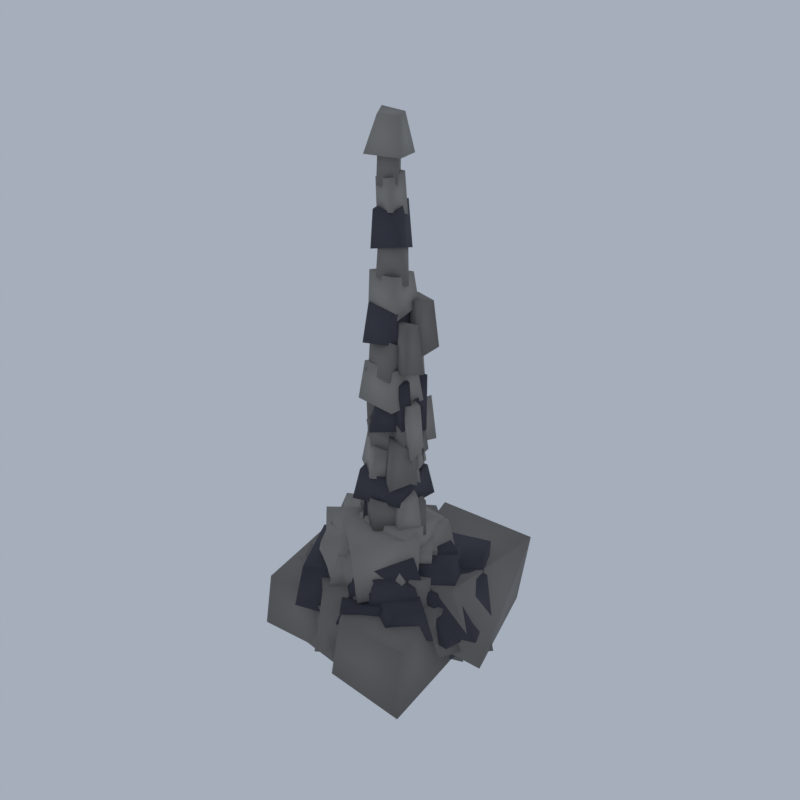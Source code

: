 # Source: CO02_01_sea_stack_01.blend  (saved by Blender 5.2.45; exported with 4.5.12 LTS)
import bpy
from mathutils import Matrix  # noqa: F401  (used for matrix-valued properties, if any)

bpy.ops.wm.read_factory_settings(use_empty=True)
scene = bpy.context.scene
scene.name = 'Scene'

# ---- collections
col_collection = bpy.data.collections.new('Collection'); scene.collection.children.link(col_collection)

# ---- materials (node trees are filled in below, after node groups)
mat_vf_rock_slate = bpy.data.materials.new('vf_rock|Slate')
mat_vf_rock_slate.diffuse_color = (0.2195, 0.2047, 0.1905, 1.0)
mat_vf_dark_granite = bpy.data.materials.new('vf_dark|Granite')
mat_vf_dark_granite.diffuse_color = (0.05819, 0.05819, 0.07383, 1.0)
mat_vf_rock2_cobblestone = bpy.data.materials.new('vf_rock2|Cobblestone')
mat_vf_rock2_cobblestone.diffuse_color = (0.3112, 0.2932, 0.2674, 1.0)

# ---- material node trees
mat_vf_rock_slate.use_nodes = True; mat_vf_rock_slate.node_tree.nodes.clear()
_N = mat_vf_rock_slate.node_tree.nodes; _L = mat_vf_rock_slate.node_tree.links
n0 = _N.new('ShaderNodeBsdfPrincipled'); n0.name = 'Principled BSDF'; n0.location = (-200, 100)
n0.inputs[0].default_value = (0.2195, 0.2047, 0.1905, 1.0)
n0.inputs[2].default_value = 0.95
n0.inputs[10].default_value = 0.005
n1 = _N.new('ShaderNodeOutputMaterial'); n1.name = 'Material Output'; n1.location = (200, 100)
_L.new(n0.outputs[0], n1.inputs[0])
n1.is_active_output = True
mat_vf_dark_granite.use_nodes = True; mat_vf_dark_granite.node_tree.nodes.clear()
_N = mat_vf_dark_granite.node_tree.nodes; _L = mat_vf_dark_granite.node_tree.links
n0 = _N.new('ShaderNodeBsdfPrincipled'); n0.name = 'Principled BSDF'; n0.location = (-200, 100)
n0.inputs[0].default_value = (0.05819, 0.05819, 0.07383, 1.0)
n0.inputs[2].default_value = 0.92
n0.inputs[10].default_value = 0.005
n1 = _N.new('ShaderNodeOutputMaterial'); n1.name = 'Material Output'; n1.location = (200, 100)
_L.new(n0.outputs[0], n1.inputs[0])
n1.is_active_output = True
mat_vf_rock2_cobblestone.use_nodes = True; mat_vf_rock2_cobblestone.node_tree.nodes.clear()
_N = mat_vf_rock2_cobblestone.node_tree.nodes; _L = mat_vf_rock2_cobblestone.node_tree.links
n0 = _N.new('ShaderNodeBsdfPrincipled'); n0.name = 'Principled BSDF'; n0.location = (-200, 100)
n0.inputs[0].default_value = (0.3112, 0.2932, 0.2674, 1.0)
n0.inputs[2].default_value = 0.95
n0.inputs[10].default_value = 0.005
n1 = _N.new('ShaderNodeOutputMaterial'); n1.name = 'Material Output'; n1.location = (200, 100)
_L.new(n0.outputs[0], n1.inputs[0])
n1.is_active_output = True

# ---- world
world_world = bpy.data.worlds.new('World'); scene.world = world_world
world_world.use_nodes = True; world_world.node_tree.nodes.clear()
_N = world_world.node_tree.nodes; _L = world_world.node_tree.links
n0 = _N.new('ShaderNodeOutputWorld'); n0.name = 'World Output'; n0.location = (200, 100)
n1 = _N.new('ShaderNodeBackground'); n1.name = 'Background'; n1.location = (-200, 100)
n1.inputs[0].default_value = (0.42, 0.47, 0.55, 1.0)
n1.inputs[1].default_value = 0.9
_L.new(n1.outputs[0], n0.inputs[0])
n0.is_active_output = True
world_world.color = (0.05088, 0.05088, 0.05088)
world_world.sun_shadow_jitter_overblur = 0.0

# ---- meshes
me_sea_stack = bpy.data.meshes.new('sea_stack')
me_sea_stack.from_pydata([(-5.137, -10.11, 2.731), (4.086, -9.688, 3.456), (3.302, -0.3272, 3.839), (-9.062, -2.354, 1.112), (-7.609, -9.83, 10.65), (4.135, -8.466, 12.11), (5.301, -1.705, 11.18), (-6.68, -2.408, 12.44), (-1.99, -6.743, 2.46), (7.248, -4.336, 3.201), (5.631, 5.462, 3.836), (-4.283, 3.1, 2.015), (-0.462, -7.782, 11.07), (8.274, -4.478, 11.39), (4.189, 4.244, 9.584), (-5.088, 1.117, 10.63), (4.749, -11.3, 4.044), (9.297, -2.294, 1.381), (0.1193, 5.345, 2.397), (-8.297, -6.735, 1.131), (4.932, -11.65, 12.09), (9.242, -3.464, 12.12), (-2.708, 2.042, 13.82), (-7.501, -6.827, 14.14), (-1.335, -7.552, 2.78), (13.43, 0.8741, 0.0), (-3.091, 20.0, 2.473), (-15.17, 5.317, 3.762), (-2.237, -8.836, 15.13), (9.312, 3.735, 18.24), (-4.304, 15.59, 17.46), (-17.1, 4.802, 19.1), (-0.9048, -16.8, 4.289), (4.776, -7.837, 4.073), (-4.7, -3.395, 4.872), (-9.779, -12.57, 4.837), (-2.723, -16.51, 13.08), (3.573, -8.793, 13.28), (-6.029, -6.974, 12.13), (-9.085, -14.17, 13.49), (3.922, -16.48, 2.773), (6.49, -4.85, 5.154), (-4.431, -4.722, 4.318), (-6.783, -13.51, 3.824), (2.114, -14.77, 13.04), (4.791, -4.738, 10.77), (-4.9, -4.795, 11.91), (-6.034, -15.92, 12.96), (3.139, -17.89, 4.965), (10.83, -1.106, 4.564), (-6.733, 1.888, 3.657), (-15.71, -10.1, 4.549), (4.871, -16.42, 15.92), (9.299, -2.562, 16.98), (-6.28, -1.2, 16.4), (-9.77, -10.67, 16.41), (1.873, -19.71, 4.808), (16.08, -20.0, 3.6), (15.25, -5.438, 5.381), (0.2847, -9.685, 5.049), (3.733, -19.47, 16.45), (14.18, -16.85, 14.15), (12.03, -4.029, 15.96), (-3.35, -7.472, 15.79), (-16.74, -16.43, 3.93), (-2.269, -14.1, 2.281), (-3.214, 0.4273, 2.824), (-17.18, -2.541, 4.964), (-15.26, -16.11, 14.31), (-0.4579, -13.34, 14.31), (-2.728, -3.149, 16.57), (-16.3, -0.9891, 16.35), (-1.557, -15.79, 2.752), (4.051, -6.44, 5.109), (-12.18, -0.6305, 4.042), (-16.13, -14.01, 2.919), (-2.461, -13.04, 16.04), (3.023, -5.522, 15.62), (-10.38, -2.709, 14.6), (-14.47, -9.956, 15.45), (-1.929, -16.8, 5.317), (10.1, -9.291, 6.13), (-0.2981, 0.09689, 3.316), (-12.44, -7.962, 5.635), (-0.7635, -15.8, 15.4), (5.662, -10.37, 14.84), (0.4824, -0.1674, 14.74), (-9.608, -4.503, 15.02), (6.841, -9.933, 2.748), (5.994, 8.19, 4.34), (-18.03, 9.388, 2.295), (-19.35, -8.881, 3.323), (5.06, -6.607, 21.21), (5.916, 3.881, 17.65), (-15.8, 5.842, 17.26), (-12.52, -9.033, 18.43), (8.871, -9.247, 5.098), (19.18, 1.419, 5.166), (8.421, 7.188, 6.508), (1.472, -0.894, 5.284), (10.79, -6.668, 17.19), (15.83, 2.043, 17.27), (9.766, 5.918, 15.28), (3.251, -0.7874, 17.6), (7.034, -12.42, 5.338), (15.09, -5.479, 5.196), (8.851, 2.269, 4.74), (1.037, -3.635, 6.747), (7.295, -11.83, 13.26), (14.06, -3.027, 13.92), (9.365, 2.675, 15.32), (0.7687, -4.302, 14.04), (-3.98, -17.66, 4.928), (7.448, -11.14, 5.406), (2.363, -1.775, 5.263), (-9.555, -6.65, 4.922), (-1.881, -17.27, 18.33), (9.645, -10.12, 16.43), (-0.3297, -2.425, 18.03), (-10.94, -8.558, 19.58), (-5.784, -12.84, 5.551), (13.12, -10.31, 4.805), (11.67, 3.999, 6.991), (-7.902, 2.895, 6.527), (-2.523, -9.669, 20.66), (11.03, -8.984, 21.21), (12.82, 2.827, 19.35), (-9.1, 0.7317, 18.94), (8.372, -13.54, 5.163), (14.92, -7.165, 7.836), (9.905, 1.728, 7.097), (-0.1298, -6.976, 6.348), (8.488, -12.99, 16.57), (12.52, -7.479, 14.83), (7.26, -0.8625, 14.92), (-0.001766, -4.865, 14.05), (0.7075, -5.754, 7.19), (20.0, -3.633, 5.129), (13.37, 16.9, 4.336), (-3.221, 10.53, 7.876), (3.979, -7.427, 18.46), (15.59, -5.989, 20.03), (15.34, 17.15, 18.21), (-1.878, 14.93, 19.48), (11.33, -14.31, 7.102), (17.14, -3.248, 7.33), (6.386, 1.103, 6.967), (-0.3189, -7.409, 7.254), (10.94, -13.23, 16.87), (14.9, -3.759, 15.45), (8.95, -2.13, 16.76), (3.771, -6.141, 15.19), (-3.192, -3.445, 8.029), (3.783, 1.964, 8.292), (-3.887, 9.237, 8.076), (-13.72, 3.56, 6.511), (-4.696, -3.633, 17.17), (3.441, 5.002, 16.39), (-5.733, 9.971, 16.93), (-12.0, 3.498, 17.42), (-12.12, -6.07, 9.14), (0.3757, -2.352, 6.406), (-1.371, 9.366, 7.956), (-20.0, 8.344, 8.7), (-11.33, -5.038, 19.89), (1.211, -4.848, 18.98), (-4.187, 11.43, 20.3), (-17.79, 6.148, 19.29), (2.592, -9.19, 12.01), (8.509, -1.897, 11.69), (1.86, 3.624, 11.8), (-3.986, -5.115, 11.51), (3.522, -10.01, 17.89), (8.303, -2.873, 18.48), (1.253, 3.482, 18.35), (-4.428, -3.723, 18.81), (1.764, -8.836, 27.03), (8.347, -3.407, 26.3), (2.404, 2.422, 27.11), (-5.676, -3.639, 26.31), (1.537, -8.645, 31.98), (7.448, -2.406, 31.9), (1.492, 1.376, 31.54), (-4.139, -4.791, 32.17), (-0.8409, -6.152, 40.39), (6.49, -5.349, 39.5), (5.732, 0.2287, 39.74), (-1.423, -0.6699, 39.69), (-1.302, -6.638, 45.51), (4.685, -5.345, 44.79), (4.881, 0.2051, 44.76), (-1.713, -0.3532, 45.36), (3.493, -6.902, 53.38), (5.038, -1.47, 53.66), (-1.236, -0.02229, 53.02), (-1.659, -5.682, 53.21), (4.026, -5.899, 59.27), (4.034, -1.106, 58.73), (-0.1511, -0.9648, 59.08), (-1.856, -4.831, 59.94), (0.4617, -6.098, 69.43), (4.484, -3.363, 68.11), (1.484, -0.471, 69.48), (-1.815, -2.158, 68.93), (0.3581, -5.39, 75.04), (3.542, -4.033, 75.03), (2.139, -0.675, 74.93), (-1.702, -3.197, 75.14), (0.07574, -5.38, 82.83), (2.963, -4.056, 83.32), (1.525, -1.695, 83.31), (-1.01, -2.874, 82.68), (-0.1368, -4.754, 88.93), (2.896, -4.018, 89.79), (1.593, -1.631, 89.43), (-1.365, -2.738, 90.15), (1.779, -5.248, 34.86), (5.687, -6.339, 37.03), (6.921, -4.017, 35.32), (3.225, -2.492, 35.03), (2.904, -5.501, 46.22), (5.776, -6.232, 45.03), (6.283, -4.14, 46.38), (4.153, -2.827, 46.22), (1.768, -5.625, 13.7), (3.603, -8.201, 12.25), (6.77, -5.076, 14.54), (4.212, -2.623, 12.29), (1.355, -5.488, 23.28), (3.799, -6.94, 24.06), (6.747, -5.471, 22.91), (4.297, -3.533, 22.84), (4.709, -1.905, 55.68), (6.2, 1.94, 57.17), (0.4081, 2.673, 55.23), (0.2764, -0.8873, 56.06), (4.366, -1.609, 65.35), (4.879, 2.147, 64.4), (1.78, 2.215, 64.98), (1.08, -0.63, 64.97), (2.517, -4.995, 54.51), (6.407, -6.064, 55.19), (7.365, -3.197, 54.64), (2.827, -2.406, 55.72), (2.402, -4.702, 62.75), (6.131, -5.718, 62.65), (6.118, -3.134, 62.38), (3.047, -2.504, 61.71), (-0.3585, -2.78, 42.16), (-3.05, -3.758, 41.48), (-1.555, -6.081, 42.2), (0.5672, -5.266, 41.4), (-0.6247, -3.012, 51.5), (-2.396, -3.787, 53.49), (-1.952, -5.979, 54.07), (0.1947, -4.785, 51.54), (2.32, -6.488, 36.25), (4.946, -8.527, 35.49), (7.339, -5.907, 36.72), (4.938, -2.786, 36.4), (2.832, -6.026, 43.72), (5.298, -8.267, 43.4), (6.578, -5.943, 42.66), (5.033, -3.711, 42.08), (-1.669, -10.87, 8.449), (14.55, -7.165, 4.816), (15.54, 6.401, 4.462), (-0.6756, 9.018, 7.359), (0.03047, -4.615, 20.27), (12.78, -7.176, 18.32), (15.03, 4.185, 19.83), (0.6898, 5.395, 20.14), (0.7833, -14.11, 6.477), (7.982, -1.377, 7.13), (-8.753, 6.879, 8.364), (-12.15, -6.784, 5.81), (1.117, -8.97, 20.82), (5.877, 0.4568, 20.61), (-7.992, 2.39, 20.79), (-10.84, -7.153, 20.11), (8.587, -4.494, 8.983), (11.47, 1.195, 9.316), (5.141, 4.444, 8.367), (1.088, -2.882, 7.635), (8.288, -4.455, 15.05), (11.54, 1.988, 14.56), (4.941, 4.467, 15.56), (2.971, -2.925, 16.49), (-6.87, -7.999, 7.273), (10.88, -8.742, 8.261), (5.348, 4.683, 7.174), (-8.193, 2.802, 8.011), (-7.63, -5.921, 20.73), (7.669, -5.189, 19.77), (7.455, 0.8699, 19.22), (-7.075, 1.956, 21.4), (-9.237, -6.218, 8.171), (7.975, -4.425, 7.907), (2.645, 10.25, 9.775), (-15.67, 7.184, 7.089), (-4.606, -7.346, 18.86), (3.662, -5.437, 19.32), (-0.1737, 8.74, 18.18), (-10.07, 8.051, 20.81), (16.12, -7.688, 9.662), (18.21, 2.241, 9.643), (2.404, 6.877, 8.169), (1.29, -5.546, 8.689), (11.96, -6.869, 17.35), (16.66, 2.313, 19.1), (6.742, 3.816, 17.67), (4.373, -6.744, 17.64), (1.818, -17.82, 10.6), (8.89, -12.72, 10.18), (3.134, -3.709, 9.136), (-3.388, -9.329, 9.398), (2.848, -18.33, 17.32), (10.92, -12.14, 17.97), (6.215, -5.725, 15.87), (-2.946, -10.49, 17.31), (3.293, -10.36, 10.01), (7.666, -0.1423, 8.868), (-4.377, 3.154, 9.973), (-6.176, -5.719, 10.95), (4.468, -9.236, 19.48), (6.973, -0.812, 20.36), (-3.403, 3.574, 18.19), (-5.781, -4.926, 20.96), (0.5661, -4.276, 9.731), (6.62, 0.2434, 9.089), (3.182, 5.405, 11.05), (-4.768, -0.05483, 9.147), (1.015, -4.842, 17.53), (5.234, 0.8473, 17.93), (2.393, 3.952, 16.13), (-2.02, -0.2975, 18.37), (6.072, -10.67, 9.257), (8.972, -4.042, 9.776), (1.906, -1.301, 10.41), (-2.001, -10.69, 10.96), (7.433, -12.22, 19.43), (8.647, -4.557, 17.65), (2.413, -0.3668, 19.11), (-0.1509, -10.39, 18.06), (8.263, -15.31, 11.62), (14.26, -8.663, 11.04), (6.127, -2.864, 10.43), (0.2281, -11.76, 10.73), (10.72, -15.31, 18.22), (14.26, -11.15, 18.76), (5.259, -3.87, 18.63), (2.281, -10.84, 17.65), (-3.904, -11.15, 9.89), (2.068, -6.015, 10.71), (-2.27, -2.133, 11.74), (-8.638, -6.402, 11.95), (-4.656, -10.0, 17.5), (0.6073, -7.031, 17.19), (-2.455, -2.036, 17.3), (-8.009, -4.623, 17.45), (-6.881, -12.7, 10.49), (4.909, -6.092, 10.46), (1.913, 9.748, 11.9), (-11.23, 2.29, 11.29), (-6.744, -6.824, 23.02), (5.825, -7.347, 21.33), (3.464, 6.225, 21.28), (-10.98, 0.794, 23.67), (6.903, -10.79, 12.18), (19.49, -4.222, 10.55), (15.07, 6.086, 10.34), (1.595, 1.498, 10.83), (6.715, -8.433, 22.59), (13.6, -4.279, 22.81), (10.48, 3.61, 21.09), (2.597, 0.45, 21.18), (4.089, -13.87, 10.21), (10.02, -5.077, 11.99), (-1.351, -1.862, 11.47), (-6.561, -11.46, 12.11), (5.671, -14.06, 19.19), (9.979, -4.955, 20.84), (-2.419, -0.936, 20.62), (-3.784, -10.59, 19.38), (5.971, -5.534, 11.02), (16.53, 2.095, 12.63), (9.288, 10.6, 12.93), (-1.824, 6.989, 10.54), (7.487, -3.605, 20.38), (15.36, 2.905, 21.39), (12.44, 9.209, 20.25), (0.05229, 6.249, 19.58), (-8.063, -17.65, 12.61), (4.268, -12.59, 11.29), (-5.609, -1.808, 12.21), (-15.8, -6.982, 11.36), (-6.089, -17.34, 21.2), (2.12, -9.811, 20.15), (-3.116, -3.105, 22.56), (-11.46, -6.533, 21.5), (5.648, -7.999, 13.26), (13.37, 0.9332, 11.62), (2.668, 11.87, 11.44), (-7.033, 1.148, 12.22), (3.933, -7.333, 21.16), (11.43, 1.179, 22.23), (3.297, 6.205, 21.93), (-3.919, -0.4683, 22.07), (-5.686, -6.55, 12.64), (1.441, -1.699, 12.8), (-3.73, 5.379, 13.85), (-11.18, 3.322, 11.85), (-5.13, -4.724, 20.24), (1.507, 0.2201, 18.45), (-2.848, 3.415, 19.11), (-10.27, 0.1862, 19.45), (5.406, -15.13, 14.34), (13.22, -8.688, 13.1), (5.843, -2.846, 12.02), (-2.857, -8.972, 12.15), (6.051, -13.65, 21.4), (11.62, -10.04, 20.12), (4.785, -3.649, 21.4), (-0.0978, -9.163, 21.11), (-0.1199, -16.25, 11.67), (12.37, -5.64, 11.88), (-4.228, 2.581, 11.82), (-12.77, -4.795, 12.51), (3.252, -14.19, 22.21), (10.45, -8.623, 24.42), (-1.97, 1.281, 24.59), (-8.295, -5.54, 22.23), (-4.343, -13.97, 12.82), (7.891, -8.041, 14.02), (-0.4499, 3.792, 13.47), (-10.96, -5.979, 13.29), (-0.5209, -10.87, 22.0), (5.054, -6.463, 23.82), (1.219, -0.4877, 22.04), (-7.343, -6.223, 21.41), (3.752, -8.898, 16.5), (8.471, 0.7262, 17.6), (-1.339, 4.759, 16.59), (-5.525, -5.313, 16.71), (3.645, -8.062, 22.46), (6.531, 0.7046, 23.0), (-1.303, 2.032, 22.8), (-4.472, -7.187, 22.12), (-3.249, -8.144, 30.97), (5.908, -6.376, 31.65), (5.759, 1.977, 30.8), (-5.296, -1.267, 30.8), (-2.099, -7.496, 36.58), (5.823, -6.966, 35.92), (5.555, 0.2881, 36.74), (-3.782, -0.1201, 37.01), (1.201, -8.898, 44.92), (7.368, -2.555, 44.76), (0.2092, 1.505, 44.32), (-4.062, -2.75, 44.89), (1.586, -6.716, 49.91), (5.899, -2.436, 49.75), (0.7957, 1.302, 49.8), (-3.087, -3.932, 49.59), (-1.589, -6.968, 58.68), (3.846, -5.24, 58.94), (3.533, -0.5191, 58.7), (-2.109, -1.362, 58.7), (-1.374, -5.731, 64.82), (4.106, -5.602, 64.25), (2.812, -0.6561, 65.51), (-2.055, -2.468, 65.18), (-0.5614, -6.053, 73.57), (4.165, -4.588, 74.46), (2.939, -0.6224, 73.11), (-1.701, -2.107, 73.51), (-0.3431, -5.708, 79.51), (3.383, -4.639, 79.42), (2.275, -0.7659, 80.46), (-0.8113, -2.393, 79.88), (4.034, -3.094, 43.88), (5.212, 0.3188, 43.06), (1.811, 1.593, 43.88), (0.1111, -1.453, 44.23), (3.413, -2.116, 52.56), (5.005, 0.6357, 52.52), (1.727, 1.552, 51.81), (0.8896, -2.117, 52.08), (4.607, -1.895, 42.98), (4.83, 0.6489, 41.4), (1.127, 1.695, 42.23), (0.1522, -0.8854, 41.46), (3.407, -1.83, 50.77), (3.971, 0.1719, 50.44), (1.326, 1.415, 50.31), (0.8409, -1.16, 50.83), (2.093, -4.929, 45.74), (5.462, -6.081, 45.11), (6.58, -4.634, 44.38), (3.8, -3.109, 45.84), (2.625, -4.525, 52.87), (5.498, -6.242, 52.7), (5.653, -4.54, 53.34), (4.03, -3.444, 52.97), (4.674, -3.557, 38.37), (6.171, -1.473, 36.91), (3.039, 0.5287, 36.02), (1.535, -1.499, 37.6), (3.776, -2.91, 47.11), (5.667, -1.209, 47.9), (3.686, -0.02161, 47.2), (2.06, -1.323, 47.93), (-1.029, -2.888, 25.28), (-3.916, -4.833, 25.08), (-1.939, -7.324, 24.69), (0.3557, -5.563, 24.68), (-1.195, -3.816, 33.61), (-3.457, -4.623, 33.52), (-1.976, -6.536, 33.74), (0.3696, -5.116, 34.89), (1.739, -13.97, 12.23), (13.87, -4.959, 12.68), (4.767, -0.4709, 13.9), (-4.337, -4.95, 11.08), (2.133, -10.36, 21.6), (9.669, -5.822, 20.76), (2.368, -0.5803, 23.58), (-4.67, -6.209, 22.21), (5.573, -10.13, 13.14), (10.56, 0.3357, 12.49), (-0.07005, -0.03833, 14.98), (-4.049, -11.11, 13.12), (8.39, -9.457, 23.81), (8.635, -1.941, 22.54), (0.05423, -1.728, 21.91), (-3.898, -7.958, 24.33), (4.713, -13.49, 14.67), (7.768, -7.291, 15.41), (-3.535, -5.678, 14.54), (-3.21, -12.27, 14.35), (6.011, -13.46, 21.19), (4.79, -7.348, 21.08), (-0.891, -6.533, 20.02), (-3.41, -12.55, 20.96), (-1.056, -9.952, 12.68), (6.72, -0.9875, 13.48), (-0.9816, 6.79, 14.49), (-9.884, -1.102, 13.56), (-1.889, -6.973, 24.76), (6.259, -0.9814, 23.03), (-3.075, 6.389, 24.29), (-8.636, -2.331, 24.19), (4.615, -13.25, 15.8), (11.21, -3.645, 13.47), (-1.089, 1.393, 14.8), (-5.414, -8.832, 12.85), (3.686, -13.52, 25.92), (8.705, -5.592, 25.73), (-0.9812, -1.27, 23.39), (-4.189, -7.635, 24.08), (-0.8903, -7.572, 13.12), (9.34, 2.748, 13.4), (-2.249, 8.708, 13.61), (-9.942, -1.642, 13.72), (1.478, -6.572, 23.51), (6.808, 3.316, 23.08), (-4.908, 7.893, 24.43), (-6.624, 0.6032, 23.92), (1.399, -13.49, 14.72), (10.91, -7.838, 13.69), (1.418, 1.43, 15.7), (-4.926, -4.597, 13.58), (0.5082, -14.05, 24.34), (8.411, -7.999, 23.05), (3.953, 1.293, 23.64), (-5.71, -5.555, 23.28), (2.51, -7.857, 13.99), (8.43, 0.4654, 15.88), (-6.62, 8.818, 16.59), (-13.51, -3.45, 13.77), (2.753, -9.74, 24.98), (5.489, 1.42, 25.05), (-4.436, 4.546, 26.46), (-10.34, -1.924, 25.81), (4.795, -12.9, 15.06), (6.031, -6.099, 15.17), (-3.246, -3.841, 15.46), (-1.163, -11.36, 16.31), (3.446, -12.66, 21.23), (4.431, -5.339, 22.46), (-2.378, -5.162, 22.08), (-0.6478, -12.81, 21.97), (-2.42, -14.43, 15.65), (7.048, -11.76, 16.74), (2.062, -4.845, 16.74), (-5.377, -7.18, 15.35), (-1.202, -14.17, 23.66), (5.98, -11.57, 23.1), (4.632, -3.872, 23.16), (-4.484, -5.465, 22.06), (2.712, -10.85, 16.11), (7.164, -7.657, 17.02), (1.649, -3.163, 15.87), (-2.239, -7.916, 16.8), (3.529, -11.35, 22.26), (6.106, -6.645, 21.33), (2.179, -4.376, 22.15), (-2.478, -8.583, 21.75), (-1.085, -15.13, 16.89), (5.507, -6.177, 15.76), (-3.769, -0.7333, 15.95), (-10.25, -9.658, 17.23), (-3.487, -15.56, 26.31), (4.395, -6.795, 25.19), (-2.32, -1.054, 25.37), (-7.686, -8.638, 25.41), (8.441, -4.881, 16.67), (11.55, 2.605, 15.79), (-3.71, 4.162, 17.06), (-4.756, -3.862, 17.55), (7.602, -4.413, 25.47), (7.455, 3.792, 25.34), (-2.462, 2.7, 24.57), (-1.42, -4.596, 25.08), (-2.033, -16.32, 17.07), (4.353, -7.564, 17.55), (-2.158, -1.566, 17.96), (-9.017, -9.077, 15.78), (-0.5367, -13.24, 25.35), (3.929, -6.473, 24.48), (-1.953, -2.891, 27.1), (-8.965, -8.408, 27.09), (-1.243, -11.17, 18.16), (10.42, -11.27, 17.74), (7.699, -2.776, 16.48), (-1.525, -4.52, 16.42), (0.6053, -10.75, 23.83), (7.935, -9.933, 23.52), (7.37, -3.322, 23.71), (-0.1517, -3.633, 24.21), (5.227, -9.078, 18.37), (10.39, -4.757, 16.96), (8.584, 0.4876, 17.04), (0.7265, -2.121, 17.36), (4.484, -9.343, 23.69), (10.81, -4.918, 24.39), (6.617, 0.8174, 24.42), (-0.1408, -3.952, 23.17), (4.45, -4.424, 18.6), (9.377, -2.146, 18.73), (8.7, 1.476, 17.95), (3.269, -0.8114, 18.93), (5.129, -3.964, 22.59), (9.364, -1.619, 22.63), (7.374, 0.4342, 22.46), (3.391, -1.285, 22.6), (-6.702, -8.681, 17.27), (4.368, -5.865, 17.3), (2.393, 2.89, 17.77), (-8.494, -1.674, 16.79), (-6.303, -10.29, 26.16), (5.618, -4.796, 25.98), (1.268, -0.6047, 26.96), (-7.616, -1.309, 26.96), (4.096, -15.58, 17.65), (10.38, -8.04, 18.48), (-0.1854, 0.8926, 17.56), (-4.547, -8.25, 18.09), (2.471, -14.88, 26.77), (9.284, -6.166, 27.52), (1.414, -0.5861, 27.12), (-5.794, -8.223, 26.54), (-0.7384, -8.796, 19.1), (6.901, -4.207, 19.58), (1.78, 0.8125, 19.55), (-4.745, -3.321, 18.45), (2.058, -7.541, 25.44), (4.395, -3.425, 25.63), (2.228, 1.634, 25.0), (-3.259, -3.429, 25.42), (6.303, -2.514, 19.73), (7.115, 4.278, 19.39), (0.06568, 4.869, 19.33), (-0.09685, -2.742, 19.12), (5.902, -2.508, 26.23), (6.928, 3.172, 25.85), (-0.04363, 3.16, 26.67), (0.571, -2.379, 25.55), (-0.7616, -8.744, 19.33), (6.208, -5.723, 19.89), (-1.786, 2.334, 18.97), (-7.487, -3.744, 20.21), (-0.09831, -8.49, 25.34), (5.815, -5.531, 26.46), (-3.32, 0.9852, 26.19), (-5.294, -4.371, 24.81), (-3.166, -8.889, 21.25), (8.623, -7.683, 21.52), (6.747, 0.6972, 20.75), (-2.433, 1.57, 21.13), (-2.933, -6.708, 27.57), (7.763, -8.187, 28.08), (7.753, 0.5406, 27.67), (-2.104, 0.02289, 27.38), (0.3811, -7.921, 35.92), (7.126, -3.423, 35.74), (1.966, 1.987, 35.88), (-4.734, -4.066, 35.91), (1.552, -7.957, 40.62), (4.913, -3.327, 40.85), (1.551, 1.516, 40.95), (-4.062, -3.334, 41.07), (4.752, -7.709, 48.89), (5.762, -1.245, 49.14), (-1.165, -0.8215, 48.36), (-2.776, -6.762, 48.89), (4.238, -6.174, 55.06), (4.49, -1.353, 54.92), (-0.9508, -1.227, 54.53), (-2.388, -5.6, 55.01), (4.083, -5.535, 63.23), (3.81, -0.03042, 64.06), (-1.57, -0.1816, 64.25), (-1.797, -5.322, 63.29), (3.766, -5.884, 69.58), (3.401, -0.8692, 69.54), (-0.9412, -1.241, 69.25), (-1.517, -5.249, 69.98), (2.702, -5.229, 79.42), (3.046, -1.826, 78.46), (-0.9247, -1.22, 79.11), (-0.5516, -4.586, 78.59), (2.629, -5.244, 84.14), (2.492, -1.862, 84.76), (-0.1876, -1.244, 84.52), (-0.5917, -4.739, 83.98), (4.129, -4.206, 38.02), (6.484, -3.251, 37.64), (5.939, -0.5583, 38.2), (3.194, -1.557, 36.75), (4.452, -3.913, 42.73), (6.506, -2.45, 44.07), (5.397, -1.176, 43.57), (3.805, -1.825, 42.89), (3.655, -1.908, 51.24), (4.397, 1.042, 50.03), (1.663, 1.299, 50.47), (0.9271, -1.762, 49.81), (3.694, -1.988, 59.82), (3.881, 0.5102, 60.0), (1.98, 0.8073, 58.3), (0.8854, -1.219, 59.14), (3.702, -5.322, 42.49), (7.28, -5.935, 40.64), (7.5, -3.235, 42.18), (4.257, -2.942, 41.5), (3.965, -4.912, 49.14), (6.456, -5.706, 49.73), (7.243, -3.848, 49.59), (5.04, -2.652, 49.47), (2.925, -6.043, 23.63), (5.633, -7.535, 24.49), (8.13, -3.658, 24.2), (4.928, -2.015, 24.68), (3.533, -5.529, 33.56), (6.304, -6.813, 32.92), (7.169, -4.163, 33.39), (4.878, -2.883, 34.21), (3.724, -2.72, 40.97), (6.161, 1.696, 41.22), (3.155, 2.57, 41.26), (1.601, -1.186, 41.21), (4.055, -1.634, 48.48), (5.229, 1.442, 48.76), (3.325, 1.683, 47.43), (1.888, -1.121, 48.73), (-1.279, -6.541, 87.44), (-2.566, -1.496, 87.0), (3.013, -0.2643, 87.13), (4.501, -5.233, 87.46), (-0.1339, -4.885, 92.84), (3.707, -4.665, 93.03), (2.338, -1.638, 93.06), (-1.604, -2.072, 93.4)], [], [(0, 3, 2, 1), (4, 5, 6, 7), (0, 1, 5, 4), (1, 2, 6, 5), (2, 3, 7, 6), (3, 0, 4, 7), (8, 11, 10, 9), (12, 13, 14, 15), (8, 9, 13, 12), (9, 10, 14, 13), (10, 11, 15, 14), (11, 8, 12, 15), (16, 19, 18, 17), (20, 21, 22, 23), (16, 17, 21, 20), (17, 18, 22, 21), (18, 19, 23, 22), (19, 16, 20, 23), (24, 27, 26, 25), (28, 29, 30, 31), (24, 25, 29, 28), (25, 26, 30, 29), (26, 27, 31, 30), (27, 24, 28, 31), (32, 35, 34, 33), (36, 37, 38, 39), (32, 33, 37, 36), (33, 34, 38, 37), (34, 35, 39, 38), (35, 32, 36, 39), (40, 43, 42, 41), (44, 45, 46, 47), (40, 41, 45, 44), (41, 42, 46, 45), (42, 43, 47, 46), (43, 40, 44, 47), (48, 51, 50, 49), (52, 53, 54, 55), (48, 49, 53, 52), (49, 50, 54, 53), (50, 51, 55, 54), (51, 48, 52, 55), (56, 59, 58, 57), (60, 61, 62, 63), (56, 57, 61, 60), (57, 58, 62, 61), (58, 59, 63, 62), (59, 56, 60, 63), (64, 67, 66, 65), (68, 69, 70, 71), (64, 65, 69, 68), (65, 66, 70, 69), (66, 67, 71, 70), (67, 64, 68, 71), (72, 75, 74, 73), (76, 77, 78, 79), (72, 73, 77, 76), (73, 74, 78, 77), (74, 75, 79, 78), (75, 72, 76, 79), (80, 83, 82, 81), (84, 85, 86, 87), (80, 81, 85, 84), (81, 82, 86, 85), (82, 83, 87, 86), (83, 80, 84, 87), (88, 91, 90, 89), (92, 93, 94, 95), (88, 89, 93, 92), (89, 90, 94, 93), (90, 91, 95, 94), (91, 88, 92, 95), (96, 99, 98, 97), (100, 101, 102, 103), (96, 97, 101, 100), (97, 98, 102, 101), (98, 99, 103, 102), (99, 96, 100, 103), (104, 107, 106, 105), (108, 109, 110, 111), (104, 105, 109, 108), (105, 106, 110, 109), (106, 107, 111, 110), (107, 104, 108, 111), (112, 115, 114, 113), (116, 117, 118, 119), (112, 113, 117, 116), (113, 114, 118, 117), (114, 115, 119, 118), (115, 112, 116, 119), (120, 123, 122, 121), (124, 125, 126, 127), (120, 121, 125, 124), (121, 122, 126, 125), (122, 123, 127, 126), (123, 120, 124, 127), (128, 131, 130, 129), (132, 133, 134, 135), (128, 129, 133, 132), (129, 130, 134, 133), (130, 131, 135, 134), (131, 128, 132, 135), (136, 139, 138, 137), (140, 141, 142, 143), (136, 137, 141, 140), (137, 138, 142, 141), (138, 139, 143, 142), (139, 136, 140, 143), (144, 147, 146, 145), (148, 149, 150, 151), (144, 145, 149, 148), (145, 146, 150, 149), (146, 147, 151, 150), (147, 144, 148, 151), (152, 155, 154, 153), (156, 157, 158, 159), (152, 153, 157, 156), (153, 154, 158, 157), (154, 155, 159, 158), (155, 152, 156, 159), (160, 163, 162, 161), (164, 165, 166, 167), (160, 161, 165, 164), (161, 162, 166, 165), (162, 163, 167, 166), (163, 160, 164, 167), (168, 171, 170, 169), (172, 173, 174, 175), (168, 169, 173, 172), (169, 170, 174, 173), (170, 171, 175, 174), (171, 168, 172, 175), (176, 179, 178, 177), (180, 181, 182, 183), (176, 177, 181, 180), (177, 178, 182, 181), (178, 179, 183, 182), (179, 176, 180, 183), (184, 187, 186, 185), (188, 189, 190, 191), (184, 185, 189, 188), (185, 186, 190, 189), (186, 187, 191, 190), (187, 184, 188, 191), (192, 195, 194, 193), (196, 197, 198, 199), (192, 193, 197, 196), (193, 194, 198, 197), (194, 195, 199, 198), (195, 192, 196, 199), (200, 203, 202, 201), (204, 205, 206, 207), (200, 201, 205, 204), (201, 202, 206, 205), (202, 203, 207, 206), (203, 200, 204, 207), (208, 211, 210, 209), (212, 213, 214, 215), (208, 209, 213, 212), (209, 210, 214, 213), (210, 211, 215, 214), (211, 208, 212, 215), (216, 219, 218, 217), (220, 221, 222, 223), (216, 217, 221, 220), (217, 218, 222, 221), (218, 219, 223, 222), (219, 216, 220, 223), (224, 227, 226, 225), (228, 229, 230, 231), (224, 225, 229, 228), (225, 226, 230, 229), (226, 227, 231, 230), (227, 224, 228, 231), (232, 235, 234, 233), (236, 237, 238, 239), (232, 233, 237, 236), (233, 234, 238, 237), (234, 235, 239, 238), (235, 232, 236, 239), (240, 243, 242, 241), (244, 245, 246, 247), (240, 241, 245, 244), (241, 242, 246, 245), (242, 243, 247, 246), (243, 240, 244, 247), (248, 251, 250, 249), (252, 253, 254, 255), (248, 249, 253, 252), (249, 250, 254, 253), (250, 251, 255, 254), (251, 248, 252, 255), (256, 259, 258, 257), (260, 261, 262, 263), (256, 257, 261, 260), (257, 258, 262, 261), (258, 259, 263, 262), (259, 256, 260, 263), (264, 267, 266, 265), (268, 269, 270, 271), (264, 265, 269, 268), (265, 266, 270, 269), (266, 267, 271, 270), (267, 264, 268, 271), (272, 275, 274, 273), (276, 277, 278, 279), (272, 273, 277, 276), (273, 274, 278, 277), (274, 275, 279, 278), (275, 272, 276, 279), (280, 283, 282, 281), (284, 285, 286, 287), (280, 281, 285, 284), (281, 282, 286, 285), (282, 283, 287, 286), (283, 280, 284, 287), (288, 291, 290, 289), (292, 293, 294, 295), (288, 289, 293, 292), (289, 290, 294, 293), (290, 291, 295, 294), (291, 288, 292, 295), (296, 299, 298, 297), (300, 301, 302, 303), (296, 297, 301, 300), (297, 298, 302, 301), (298, 299, 303, 302), (299, 296, 300, 303), (304, 307, 306, 305), (308, 309, 310, 311), (304, 305, 309, 308), (305, 306, 310, 309), (306, 307, 311, 310), (307, 304, 308, 311), (312, 315, 314, 313), (316, 317, 318, 319), (312, 313, 317, 316), (313, 314, 318, 317), (314, 315, 319, 318), (315, 312, 316, 319), (320, 323, 322, 321), (324, 325, 326, 327), (320, 321, 325, 324), (321, 322, 326, 325), (322, 323, 327, 326), (323, 320, 324, 327), (328, 331, 330, 329), (332, 333, 334, 335), (328, 329, 333, 332), (329, 330, 334, 333), (330, 331, 335, 334), (331, 328, 332, 335), (336, 339, 338, 337), (340, 341, 342, 343), (336, 337, 341, 340), (337, 338, 342, 341), (338, 339, 343, 342), (339, 336, 340, 343), (344, 347, 346, 345), (348, 349, 350, 351), (344, 345, 349, 348), (345, 346, 350, 349), (346, 347, 351, 350), (347, 344, 348, 351), (352, 355, 354, 353), (356, 357, 358, 359), (352, 353, 357, 356), (353, 354, 358, 357), (354, 355, 359, 358), (355, 352, 356, 359), (360, 363, 362, 361), (364, 365, 366, 367), (360, 361, 365, 364), (361, 362, 366, 365), (362, 363, 367, 366), (363, 360, 364, 367), (368, 371, 370, 369), (372, 373, 374, 375), (368, 369, 373, 372), (369, 370, 374, 373), (370, 371, 375, 374), (371, 368, 372, 375), (376, 379, 378, 377), (380, 381, 382, 383), (376, 377, 381, 380), (377, 378, 382, 381), (378, 379, 383, 382), (379, 376, 380, 383), (384, 387, 386, 385), (388, 389, 390, 391), (384, 385, 389, 388), (385, 386, 390, 389), (386, 387, 391, 390), (387, 384, 388, 391), (392, 395, 394, 393), (396, 397, 398, 399), (392, 393, 397, 396), (393, 394, 398, 397), (394, 395, 399, 398), (395, 392, 396, 399), (400, 403, 402, 401), (404, 405, 406, 407), (400, 401, 405, 404), (401, 402, 406, 405), (402, 403, 407, 406), (403, 400, 404, 407), (408, 411, 410, 409), (412, 413, 414, 415), (408, 409, 413, 412), (409, 410, 414, 413), (410, 411, 415, 414), (411, 408, 412, 415), (416, 419, 418, 417), (420, 421, 422, 423), (416, 417, 421, 420), (417, 418, 422, 421), (418, 419, 423, 422), (419, 416, 420, 423), (424, 427, 426, 425), (428, 429, 430, 431), (424, 425, 429, 428), (425, 426, 430, 429), (426, 427, 431, 430), (427, 424, 428, 431), (432, 435, 434, 433), (436, 437, 438, 439), (432, 433, 437, 436), (433, 434, 438, 437), (434, 435, 439, 438), (435, 432, 436, 439), (440, 443, 442, 441), (444, 445, 446, 447), (440, 441, 445, 444), (441, 442, 446, 445), (442, 443, 447, 446), (443, 440, 444, 447), (448, 451, 450, 449), (452, 453, 454, 455), (448, 449, 453, 452), (449, 450, 454, 453), (450, 451, 455, 454), (451, 448, 452, 455), (456, 459, 458, 457), (460, 461, 462, 463), (456, 457, 461, 460), (457, 458, 462, 461), (458, 459, 463, 462), (459, 456, 460, 463), (464, 467, 466, 465), (468, 469, 470, 471), (464, 465, 469, 468), (465, 466, 470, 469), (466, 467, 471, 470), (467, 464, 468, 471), (472, 475, 474, 473), (476, 477, 478, 479), (472, 473, 477, 476), (473, 474, 478, 477), (474, 475, 479, 478), (475, 472, 476, 479), (480, 483, 482, 481), (484, 485, 486, 487), (480, 481, 485, 484), (481, 482, 486, 485), (482, 483, 487, 486), (483, 480, 484, 487), (488, 491, 490, 489), (492, 493, 494, 495), (488, 489, 493, 492), (489, 490, 494, 493), (490, 491, 495, 494), (491, 488, 492, 495), (496, 499, 498, 497), (500, 501, 502, 503), (496, 497, 501, 500), (497, 498, 502, 501), (498, 499, 503, 502), (499, 496, 500, 503), (504, 507, 506, 505), (508, 509, 510, 511), (504, 505, 509, 508), (505, 506, 510, 509), (506, 507, 511, 510), (507, 504, 508, 511), (512, 515, 514, 513), (516, 517, 518, 519), (512, 513, 517, 516), (513, 514, 518, 517), (514, 515, 519, 518), (515, 512, 516, 519), (520, 523, 522, 521), (524, 525, 526, 527), (520, 521, 525, 524), (521, 522, 526, 525), (522, 523, 527, 526), (523, 520, 524, 527), (528, 531, 530, 529), (532, 533, 534, 535), (528, 529, 533, 532), (529, 530, 534, 533), (530, 531, 535, 534), (531, 528, 532, 535), (536, 539, 538, 537), (540, 541, 542, 543), (536, 537, 541, 540), (537, 538, 542, 541), (538, 539, 543, 542), (539, 536, 540, 543), (544, 547, 546, 545), (548, 549, 550, 551), (544, 545, 549, 548), (545, 546, 550, 549), (546, 547, 551, 550), (547, 544, 548, 551), (552, 555, 554, 553), (556, 557, 558, 559), (552, 553, 557, 556), (553, 554, 558, 557), (554, 555, 559, 558), (555, 552, 556, 559), (560, 563, 562, 561), (564, 565, 566, 567), (560, 561, 565, 564), (561, 562, 566, 565), (562, 563, 567, 566), (563, 560, 564, 567), (568, 571, 570, 569), (572, 573, 574, 575), (568, 569, 573, 572), (569, 570, 574, 573), (570, 571, 575, 574), (571, 568, 572, 575), (576, 579, 578, 577), (580, 581, 582, 583), (576, 577, 581, 580), (577, 578, 582, 581), (578, 579, 583, 582), (579, 576, 580, 583), (584, 587, 586, 585), (588, 589, 590, 591), (584, 585, 589, 588), (585, 586, 590, 589), (586, 587, 591, 590), (587, 584, 588, 591), (592, 595, 594, 593), (596, 597, 598, 599), (592, 593, 597, 596), (593, 594, 598, 597), (594, 595, 599, 598), (595, 592, 596, 599), (600, 603, 602, 601), (604, 605, 606, 607), (600, 601, 605, 604), (601, 602, 606, 605), (602, 603, 607, 606), (603, 600, 604, 607), (608, 611, 610, 609), (612, 613, 614, 615), (608, 609, 613, 612), (609, 610, 614, 613), (610, 611, 615, 614), (611, 608, 612, 615), (616, 619, 618, 617), (620, 621, 622, 623), (616, 617, 621, 620), (617, 618, 622, 621), (618, 619, 623, 622), (619, 616, 620, 623), (624, 627, 626, 625), (628, 629, 630, 631), (624, 625, 629, 628), (625, 626, 630, 629), (626, 627, 631, 630), (627, 624, 628, 631), (632, 635, 634, 633), (636, 637, 638, 639), (632, 633, 637, 636), (633, 634, 638, 637), (634, 635, 639, 638), (635, 632, 636, 639), (640, 643, 642, 641), (644, 645, 646, 647), (640, 641, 645, 644), (641, 642, 646, 645), (642, 643, 647, 646), (643, 640, 644, 647), (648, 651, 650, 649), (652, 653, 654, 655), (648, 649, 653, 652), (649, 650, 654, 653), (650, 651, 655, 654), (651, 648, 652, 655), (656, 659, 658, 657), (660, 661, 662, 663), (656, 657, 661, 660), (657, 658, 662, 661), (658, 659, 663, 662), (659, 656, 660, 663), (664, 667, 666, 665), (668, 669, 670, 671), (664, 665, 669, 668), (665, 666, 670, 669), (666, 667, 671, 670), (667, 664, 668, 671), (672, 675, 674, 673), (676, 677, 678, 679), (672, 673, 677, 676), (673, 674, 678, 677), (674, 675, 679, 678), (675, 672, 676, 679), (680, 683, 682, 681), (684, 685, 686, 687), (680, 681, 685, 684), (681, 682, 686, 685), (682, 683, 687, 686), (683, 680, 684, 687), (688, 691, 690, 689), (692, 693, 694, 695), (688, 689, 693, 692), (689, 690, 694, 693), (690, 691, 695, 694), (691, 688, 692, 695), (696, 699, 698, 697), (700, 701, 702, 703), (696, 697, 701, 700), (697, 698, 702, 701), (698, 699, 703, 702), (699, 696, 700, 703), (704, 707, 706, 705), (708, 709, 710, 711), (704, 705, 709, 708), (705, 706, 710, 709), (706, 707, 711, 710), (707, 704, 708, 711), (712, 715, 714, 713), (716, 717, 718, 719), (712, 713, 717, 716), (713, 714, 718, 717), (714, 715, 719, 718), (715, 712, 716, 719), (720, 723, 722, 721), (724, 725, 726, 727), (720, 721, 725, 724), (721, 722, 726, 725), (722, 723, 727, 726), (723, 720, 724, 727), (728, 731, 730, 729), (732, 733, 734, 735), (728, 729, 733, 732), (729, 730, 734, 733), (730, 731, 735, 734), (731, 728, 732, 735), (736, 739, 738, 737), (740, 741, 742, 743), (736, 737, 741, 740), (737, 738, 742, 741), (738, 739, 743, 742), (739, 736, 740, 743), (744, 747, 746, 745), (748, 749, 750, 751), (744, 745, 749, 748), (745, 746, 750, 749), (746, 747, 751, 750), (747, 744, 748, 751), (752, 755, 754, 753), (756, 757, 758, 759), (752, 753, 757, 756), (753, 754, 758, 757), (754, 755, 759, 758), (755, 752, 756, 759), (760, 763, 762, 761), (764, 765, 766, 767), (760, 761, 765, 764), (761, 762, 766, 765), (762, 763, 767, 766), (763, 760, 764, 767), (768, 771, 770, 769), (772, 773, 774, 775), (768, 769, 773, 772), (769, 770, 774, 773), (770, 771, 775, 774), (771, 768, 772, 775), (776, 777, 778, 779), (780, 781, 782, 783), (776, 779, 781, 780), (779, 778, 782, 781), (778, 777, 783, 782), (777, 776, 780, 783)])
me_sea_stack.polygons.foreach_set('use_smooth', [True] * 588)
me_sea_stack.polygons.foreach_set('material_index', [0, 0, 0, 0, 0, 0, 0, 0, 0, 0, 0, 0, 0, 0, 0, 0, 0, 0, 0, 0, 0, 0, 0, 0, 0, 0, 0, 0, 0, 0, 0, 0, 0, 0, 0, 0, 0, 0, 0, 0, 0, 0, 0, 0, 0, 0, 0, 0, 0, 0, 0, 0, 0, 0, 0, 0, 0, 0, 0, 0, 0, 0, 0, 0, 0, 0, 0, 0, 0, 0, 0, 0, 0, 0, 0, 0, 0, 0, 0, 0, 0, 0, 0, 0, 0, 0, 0, 0, 0, 0, 0, 0, 0, 0, 0, 0, 0, 0, 0, 0, 0, 0, 0, 0, 0, 0, 0, 0, 0, 0, 0, 0, 0, 0, 0, 0, 0, 0, 0, 0, 0, 0, 0, 0, 0, 0, 0, 0, 0, 0, 0, 0, 0, 0, 0, 0, 0, 0, 0, 0, 0, 0, 0, 0, 0, 0, 0, 0, 0, 0, 0, 0, 0, 0, 0, 0, 0, 0, 0, 0, 0, 0, 0, 0, 0, 0, 0, 0, 0, 0, 0, 0, 0, 0, 0, 0, 0, 0, 0, 0, 0, 0, 0, 0, 0, 0, 0, 0, 0, 0, 0, 0, 0, 0, 0, 0, 0, 0, 1, 1, 1, 1, 1, 1, 1, 1, 1, 1, 1, 1, 1, 1, 1, 1, 1, 1, 1, 1, 1, 1, 1, 1, 1, 1, 1, 1, 1, 1, 1, 1, 1, 1, 1, 1, 1, 1, 1, 1, 1, 1, 1, 1, 1, 1, 1, 1, 1, 1, 1, 1, 1, 1, 1, 1, 1, 1, 1, 1, 1, 1, 1, 1, 1, 1, 1, 1, 1, 1, 1, 1, 1, 1, 1, 1, 1, 1, 1, 1, 1, 1, 1, 1, 1, 1, 1, 1, 1, 1, 1, 1, 1, 1, 1, 1, 1, 1, 1, 1, 1, 1, 1, 1, 1, 1, 1, 1, 1, 1, 1, 1, 1, 1, 1, 1, 1, 1, 1, 1, 1, 1, 1, 1, 1, 1, 1, 1, 1, 1, 1, 1, 1, 1, 1, 1, 1, 1, 1, 1, 1, 1, 1, 1, 1, 1, 1, 1, 1, 1, 1, 1, 1, 1, 1, 1, 1, 1, 1, 1, 1, 1, 1, 1, 1, 1, 1, 1, 1, 1, 1, 1, 1, 1, 1, 1, 1, 1, 1, 1, 1, 1, 1, 1, 1, 1, 1, 1, 1, 1, 1, 1, 2, 2, 2, 2, 2, 2, 2, 2, 2, 2, 2, 2, 2, 2, 2, 2, 2, 2, 2, 2, 2, 2, 2, 2, 2, 2, 2, 2, 2, 2, 2, 2, 2, 2, 2, 2, 2, 2, 2, 2, 2, 2, 2, 2, 2, 2, 2, 2, 2, 2, 2, 2, 2, 2, 2, 2, 2, 2, 2, 2, 2, 2, 2, 2, 2, 2, 2, 2, 2, 2, 2, 2, 2, 2, 2, 2, 2, 2, 2, 2, 2, 2, 2, 2, 2, 2, 2, 2, 2, 2, 2, 2, 2, 2, 2, 2, 2, 2, 2, 2, 2, 2, 2, 2, 2, 2, 2, 2, 2, 2, 2, 2, 2, 2, 2, 2, 2, 2, 2, 2, 2, 2, 2, 2, 2, 2, 2, 2, 2, 2, 2, 2, 2, 2, 2, 2, 2, 2, 2, 2, 2, 2, 2, 2, 2, 2, 2, 2, 2, 2, 2, 2, 2, 2, 2, 2, 2, 2, 2, 2, 2, 2, 2, 2, 2, 2, 2, 2, 2, 2, 2, 2, 2, 2, 2, 2, 2, 2, 2, 2, 2, 2, 2, 2, 2, 2, 2, 2, 2, 2, 2, 2, 2, 2, 2, 2, 2, 2])
_k = set([(0, 1), (0, 3), (0, 4), (1, 2), (1, 5), (2, 3), (2, 6), (3, 7), (4, 5), (4, 7), (5, 6), (6, 7), (8, 9), (8, 11), (8, 12), (9, 10), (9, 13), (10, 11), (10, 14), (11, 15), (12, 13), (12, 15), (13, 14), (14, 15), (16, 17), (16, 19), (16, 20), (17, 18), (17, 21), (18, 19), (18, 22), (19, 23), (20, 21), (20, 23), (21, 22), (22, 23), (24, 25), (24, 27), (24, 28), (25, 26), (25, 29), (26, 27), (26, 30), (27, 31), (28, 29), (28, 31), (29, 30), (30, 31), (32, 33), (32, 35), (32, 36), (33, 34), (33, 37), (34, 35), (34, 38), (35, 39), (36, 37), (36, 39), (37, 38), (38, 39), (40, 41), (40, 43), (40, 44), (41, 42), (41, 45), (42, 43), (42, 46), (43, 47), (44, 45), (44, 47), (45, 46), (46, 47), (48, 49), (48, 51), (48, 52), (49, 50), (49, 53), (50, 51), (50, 54), (51, 55), (52, 53), (52, 55), (53, 54), (54, 55), (56, 57), (56, 59), (56, 60), (57, 58), (57, 61), (58, 59), (58, 62), (59, 63), (60, 61), (60, 63), (61, 62), (62, 63), (64, 65), (64, 67), (64, 68), (65, 66), (65, 69), (66, 67), (66, 70), (67, 71), (68, 69), (68, 71), (69, 70), (70, 71), (72, 73), (72, 75), (72, 76), (73, 74), (73, 77), (74, 75), (74, 78), (75, 79), (76, 77), (76, 79), (77, 78), (78, 79), (80, 81), (80, 83), (80, 84), (81, 82), (81, 85), (82, 83), (82, 86), (83, 87), (84, 85), (84, 87), (85, 86), (86, 87), (88, 89), (88, 91), (88, 92), (89, 90), (89, 93), (90, 91), (90, 94), (91, 95), (92, 93), (92, 95), (93, 94), (94, 95), (96, 97), (96, 99), (96, 100), (97, 98), (97, 101), (98, 99), (98, 102), (99, 103), (100, 101), (100, 103), (101, 102), (102, 103), (104, 105), (104, 107), (104, 108), (105, 106), (105, 109), (106, 107), (106, 110), (107, 111), (108, 109), (108, 111), (109, 110), (110, 111), (112, 113), (112, 115), (112, 116), (113, 114), (113, 117), (114, 115), (114, 118), (115, 119), (116, 117), (116, 119), (117, 118), (118, 119), (120, 121), (120, 123), (120, 124), (121, 122), (121, 125), (122, 123), (122, 126), (123, 127), (124, 125), (124, 127), (125, 126), (126, 127), (128, 129), (128, 131), (128, 132), (129, 130), (129, 133), (130, 131), (130, 134), (131, 135), (132, 133), (132, 135), (133, 134), (134, 135), (136, 137), (136, 139), (136, 140), (137, 138), (137, 141), (138, 139), (138, 142), (139, 143), (140, 141), (140, 143), (141, 142), (142, 143), (144, 145), (144, 147), (144, 148), (145, 146), (145, 149), (146, 147), (146, 150), (147, 151), (148, 149), (148, 151), (149, 150), (150, 151), (152, 153), (152, 155), (152, 156), (153, 154), (153, 157), (154, 155), (154, 158), (155, 159), (156, 157), (156, 159), (157, 158), (158, 159), (160, 161), (160, 163), (160, 164), (161, 162), (161, 165), (162, 163), (162, 166), (163, 167), (164, 165), (164, 167), (165, 166), (166, 167), (168, 169), (168, 171), (168, 172), (169, 170), (169, 173), (170, 171), (170, 174), (171, 175), (172, 173), (172, 175), (173, 174), (174, 175), (176, 177), (176, 179), (176, 180), (177, 178), (177, 181), (178, 179), (178, 182), (179, 183), (180, 181), (180, 183), (181, 182), (182, 183), (184, 185), (184, 187), (184, 188), (185, 186), (185, 189), (186, 187), (186, 190), (187, 191), (188, 189), (188, 191), (189, 190), (190, 191), (192, 193), (192, 195), (192, 196), (193, 194), (193, 197), (194, 195), (194, 198), (195, 199), (196, 197), (196, 199), (197, 198), (198, 199), (200, 201), (200, 203), (200, 204), (201, 202), (201, 205), (202, 203), (202, 206), (203, 207), (204, 205), (204, 207), (205, 206), (206, 207), (208, 209), (208, 211), (208, 212), (209, 210), (209, 213), (210, 211), (210, 214), (211, 215), (212, 213), (212, 215), (213, 214), (214, 215), (216, 217), (216, 219), (216, 220), (217, 218), (217, 221), (218, 219), (218, 222), (219, 223), (220, 221), (220, 223), (221, 222), (222, 223), (224, 225), (224, 227), (224, 228), (225, 226), (225, 229), (226, 227), (226, 230), (227, 231), (228, 229), (228, 231), (229, 230), (230, 231), (232, 233), (232, 235), (232, 236), (233, 234), (233, 237), (234, 235), (234, 238), (235, 239), (236, 237), (236, 239), (237, 238), (238, 239), (240, 241), (240, 243), (240, 244), (241, 242), (241, 245), (242, 243), (242, 246), (243, 247), (244, 245), (244, 247), (245, 246), (246, 247), (248, 249), (248, 251), (248, 252), (249, 250), (249, 253), (250, 251), (250, 254), (251, 255), (252, 253), (252, 255), (253, 254), (254, 255), (256, 257), (256, 259), (256, 260), (257, 258), (257, 261), (258, 259), (258, 262), (259, 263), (260, 261), (260, 263), (261, 262), (262, 263), (264, 265), (264, 267), (264, 268), (265, 266), (265, 269), (266, 267), (266, 270), (267, 271), (268, 269), (268, 271), (269, 270), (270, 271), (272, 273), (272, 275), (272, 276), (273, 274), (273, 277), (274, 275), (274, 278), (275, 279), (276, 277), (276, 279), (277, 278), (278, 279), (280, 281), (280, 283), (280, 284), (281, 282), (281, 285), (282, 283), (282, 286), (283, 287), (284, 285), (284, 287), (285, 286), (286, 287), (288, 289), (288, 291), (288, 292), (289, 290), (289, 293), (290, 291), (290, 294), (291, 295), (292, 293), (292, 295), (293, 294), (294, 295), (296, 297), (296, 299), (296, 300), (297, 298), (297, 301), (298, 299), (298, 302), (299, 303), (300, 301), (300, 303), (301, 302), (302, 303), (304, 305), (304, 307), (304, 308), (305, 306), (305, 309), (306, 307), (306, 310), (307, 311), (308, 309), (308, 311), (309, 310), (310, 311), (312, 313), (312, 315), (312, 316), (313, 314), (313, 317), (314, 315), (314, 318), (315, 319), (316, 317), (316, 319), (317, 318), (318, 319), (320, 321), (320, 323), (320, 324), (321, 322), (321, 325), (322, 323), (322, 326), (323, 327), (324, 325), (324, 327), (325, 326), (326, 327), (328, 329), (328, 331), (328, 332), (329, 330), (329, 333), (330, 331), (330, 334), (331, 335), (332, 333), (332, 335), (333, 334), (334, 335), (336, 337), (336, 339), (336, 340), (337, 338), (337, 341), (338, 339), (338, 342), (339, 343), (340, 341), (340, 343), (341, 342), (342, 343), (344, 345), (344, 347), (344, 348), (345, 346), (345, 349), (346, 347), (346, 350), (347, 351), (348, 349), (348, 351), (349, 350), (350, 351), (352, 353), (352, 355), (352, 356), (353, 354), (353, 357), (354, 355), (354, 358), (355, 359), (356, 357), (356, 359), (357, 358), (358, 359), (360, 361), (360, 363), (360, 364), (361, 362), (361, 365), (362, 363), (362, 366), (363, 367), (364, 365), (364, 367), (365, 366), (366, 367), (368, 369), (368, 371), (368, 372), (369, 370), (369, 373), (370, 371), (370, 374), (371, 375), (372, 373), (372, 375), (373, 374), (374, 375), (376, 377), (376, 379), (376, 380), (377, 378), (377, 381), (378, 379), (378, 382), (379, 383), (380, 381), (380, 383), (381, 382), (382, 383), (384, 385), (384, 387), (384, 388), (385, 386), (385, 389), (386, 387), (386, 390), (387, 391), (388, 389), (388, 391), (389, 390), (390, 391), (392, 393), (392, 395), (392, 396), (393, 394), (393, 397), (394, 395), (394, 398), (395, 399), (396, 397), (396, 399), (397, 398), (398, 399), (400, 401), (400, 403), (400, 404), (401, 402), (401, 405), (402, 403), (402, 406), (403, 407), (404, 405), (404, 407), (405, 406), (406, 407), (408, 409), (408, 411), (408, 412), (409, 410), (409, 413), (410, 411), (410, 414), (411, 415), (412, 413), (412, 415), (413, 414), (414, 415), (416, 417), (416, 419), (416, 420), (417, 418), (417, 421), (418, 419), (418, 422), (419, 423), (420, 421), (420, 423), (421, 422), (422, 423), (424, 425), (424, 427), (424, 428), (425, 426), (425, 429), (426, 427), (426, 430), (427, 431), (428, 429), (428, 431), (429, 430), (430, 431), (432, 433), (432, 435), (432, 436), (433, 434), (433, 437), (434, 435), (434, 438), (435, 439), (436, 437), (436, 439), (437, 438), (438, 439), (440, 441), (440, 443), (440, 444), (441, 442), (441, 445), (442, 443), (442, 446), (443, 447), (444, 445), (444, 447), (445, 446), (446, 447), (448, 449), (448, 451), (448, 452), (449, 450), (449, 453), (450, 451), (450, 454), (451, 455), (452, 453), (452, 455), (453, 454), (454, 455), (456, 457), (456, 459), (456, 460), (457, 458), (457, 461), (458, 459), (458, 462), (459, 463), (460, 461), (460, 463), (461, 462), (462, 463), (464, 465), (464, 467), (464, 468), (465, 466), (465, 469), (466, 467), (466, 470), (467, 471), (468, 469), (468, 471), (469, 470), (470, 471), (472, 473), (472, 475), (472, 476), (473, 474), (473, 477), (474, 475), (474, 478), (475, 479), (476, 477), (476, 479), (477, 478), (478, 479), (480, 481), (480, 483), (480, 484), (481, 482), (481, 485), (482, 483), (482, 486), (483, 487), (484, 485), (484, 487), (485, 486), (486, 487), (488, 489), (488, 491), (488, 492), (489, 490), (489, 493), (490, 491), (490, 494), (491, 495), (492, 493), (492, 495), (493, 494), (494, 495), (496, 497), (496, 499), (496, 500), (497, 498), (497, 501), (498, 499), (498, 502), (499, 503), (500, 501), (500, 503), (501, 502), (502, 503), (504, 505), (504, 507), (504, 508), (505, 506), (505, 509), (506, 507), (506, 510), (507, 511), (508, 509), (508, 511), (509, 510), (510, 511), (512, 513), (512, 515), (512, 516), (513, 514), (513, 517), (514, 515), (514, 518), (515, 519), (516, 517), (516, 519), (517, 518), (518, 519), (520, 521), (520, 523), (520, 524), (521, 522), (521, 525), (522, 523), (522, 526), (523, 527), (524, 525), (524, 527), (525, 526), (526, 527), (528, 529), (528, 531), (528, 532), (529, 530), (529, 533), (530, 531), (530, 534), (531, 535), (532, 533), (532, 535), (533, 534), (534, 535), (536, 537), (536, 539), (536, 540), (537, 538), (537, 541), (538, 539), (538, 542), (539, 543), (540, 541), (540, 543), (541, 542), (542, 543), (544, 545), (544, 547), (544, 548), (545, 546), (545, 549), (546, 547), (546, 550), (547, 551), (548, 549), (548, 551), (549, 550), (550, 551), (552, 553), (552, 555), (552, 556), (553, 554), (553, 557), (554, 555), (554, 558), (555, 559), (556, 557), (556, 559), (557, 558), (558, 559), (560, 561), (560, 563), (560, 564), (561, 562), (561, 565), (562, 563), (562, 566), (563, 567), (564, 565), (564, 567), (565, 566), (566, 567), (568, 569), (568, 571), (568, 572), (569, 570), (569, 573), (570, 571), (570, 574), (571, 575), (572, 573), (572, 575), (573, 574), (574, 575), (576, 577), (576, 579), (576, 580), (577, 578), (577, 581), (578, 579), (578, 582), (579, 583), (580, 581), (580, 583), (581, 582), (582, 583), (584, 585), (584, 587), (584, 588), (585, 586), (585, 589), (586, 587), (586, 590), (587, 591), (588, 589), (588, 591), (589, 590), (590, 591), (592, 593), (592, 595), (592, 596), (593, 594), (593, 597), (594, 595), (594, 598), (595, 599), (596, 597), (596, 599), (597, 598), (598, 599), (600, 601), (600, 603), (600, 604), (601, 602), (601, 605), (602, 603), (602, 606), (603, 607), (604, 605), (604, 607), (605, 606), (606, 607), (608, 609), (608, 611), (608, 612), (609, 610), (609, 613), (610, 611), (610, 614), (611, 615), (612, 613), (612, 615), (613, 614), (614, 615), (616, 617), (616, 619), (616, 620), (617, 618), (617, 621), (618, 619), (618, 622), (619, 623), (620, 621), (620, 623), (621, 622), (622, 623), (624, 625), (624, 627), (624, 628), (625, 626), (625, 629), (626, 627), (626, 630), (627, 631), (628, 629), (628, 631), (629, 630), (630, 631), (632, 633), (632, 635), (632, 636), (633, 634), (633, 637), (634, 635), (634, 638), (635, 639), (636, 637), (636, 639), (637, 638), (638, 639), (640, 641), (640, 643), (640, 644), (641, 642), (641, 645), (642, 643), (642, 646), (643, 647), (644, 645), (644, 647), (645, 646), (646, 647), (648, 649), (648, 651), (648, 652), (649, 650), (649, 653), (650, 651), (650, 654), (651, 655), (652, 653), (652, 655), (653, 654), (654, 655), (656, 657), (656, 659), (656, 660), (657, 658), (657, 661), (658, 659), (658, 662), (659, 663), (660, 661), (660, 663), (661, 662), (662, 663), (664, 665), (664, 667), (664, 668), (665, 666), (665, 669), (666, 667), (666, 670), (667, 671), (668, 669), (668, 671), (669, 670), (670, 671), (672, 673), (672, 675), (672, 676), (673, 674), (673, 677), (674, 675), (674, 678), (675, 679), (676, 677), (676, 679), (677, 678), (678, 679), (680, 681), (680, 683), (680, 684), (681, 682), (681, 685), (682, 683), (682, 686), (683, 687), (684, 685), (684, 687), (685, 686), (686, 687), (688, 689), (688, 691), (688, 692), (689, 690), (689, 693), (690, 691), (690, 694), (691, 695), (692, 693), (692, 695), (693, 694), (694, 695), (696, 697), (696, 699), (696, 700), (697, 698), (697, 701), (698, 699), (698, 702), (699, 703), (700, 701), (700, 703), (701, 702), (702, 703), (704, 705), (704, 707), (704, 708), (705, 706), (705, 709), (706, 707), (706, 710), (707, 711), (708, 709), (708, 711), (709, 710), (710, 711), (712, 713), (712, 715), (712, 716), (713, 714), (713, 717), (714, 715), (714, 718), (715, 719), (716, 717), (716, 719), (717, 718), (718, 719), (720, 721), (720, 723), (720, 724), (721, 722), (721, 725), (722, 723), (722, 726), (723, 727), (724, 725), (724, 727), (725, 726), (726, 727), (728, 729), (728, 731), (728, 732), (729, 730), (729, 733), (730, 731), (730, 734), (731, 735), (732, 733), (732, 735), (733, 734), (734, 735), (736, 737), (736, 739), (736, 740), (737, 738), (737, 741), (738, 739), (738, 742), (739, 743), (740, 741), (740, 743), (741, 742), (742, 743), (744, 745), (744, 747), (744, 748), (745, 746), (745, 749), (746, 747), (746, 750), (747, 751), (748, 749), (748, 751), (749, 750), (750, 751), (752, 753), (752, 755), (752, 756), (753, 754), (753, 757), (754, 755), (754, 758), (755, 759), (756, 757), (756, 759), (757, 758), (758, 759), (760, 761), (760, 763), (760, 764), (761, 762), (761, 765), (762, 763), (762, 766), (763, 767), (764, 765), (764, 767), (765, 766), (766, 767), (768, 769), (768, 771), (768, 772), (769, 770), (769, 773), (770, 771), (770, 774), (771, 775), (772, 773), (772, 775), (773, 774), (774, 775), (776, 777), (776, 779), (776, 780), (777, 778), (777, 783), (778, 779), (778, 782), (779, 781), (780, 781), (780, 783), (781, 782), (782, 783)])
me_sea_stack.attributes.new('sharp_edge', 'BOOLEAN', 'EDGE').data.foreach_set('value', [ (min(e.vertices), max(e.vertices)) in _k for e in me_sea_stack.edges])
me_sea_stack.materials.append(mat_vf_rock_slate)
me_sea_stack.materials.append(mat_vf_dark_granite)
me_sea_stack.materials.append(mat_vf_rock2_cobblestone)
me_sea_stack.update()

# ---- objects
ob_sea_stack = bpy.data.objects.new('sea_stack', me_sea_stack)

# ---- transforms, parenting, visibility, modifiers, constraints
ob_sea_stack.location = (0.0, 0.0, 0.0)

# ---- collection membership
scene.collection.objects.link(ob_sea_stack)

# ---- scene / render settings (as saved in the file)
scene.frame_start = 1; scene.frame_end = 250; scene.frame_set(1)
scene.render.engine = 'CYCLES'
scene.render.resolution_x = 420
scene.render.resolution_y = 420
scene.render.bake_bias = 0.0
scene.render.bake_samples = 0
scene.render.compositor_device = 'GPU'
scene.cycles.samples = 24
scene.cycles.adaptive_threshold = 0.05
scene.cycles.max_bounces = 4
scene.cycles.diffuse_bounces = 2
scene.cycles.glossy_bounces = 2
scene.cycles.transmission_bounces = 2
scene.cycles.transparent_max_bounces = 4
scene.eevee.taa_render_samples = 48
scene.eevee.use_volume_custom_range = False
scene.eevee.fast_gi_thickness_near = 0.1
scene.eevee.fast_gi_thickness_far = 0.0
scene.eevee.ray_tracing_options.screen_trace_thickness = 0.1
scene.view_settings.view_transform = 'Standard'
bpy.context.view_layer.update()

# ---- added for rendering (the .blend has no active camera): camera
cam_auto = bpy.data.cameras.new('AutoCamera')
cam_auto.lens = 50.0
cam_auto.sensor_width = 36.0
cam_auto.clip_end = 1773.04
ob_auto_camera = bpy.data.objects.new('AutoCamera', cam_auto)
scene.collection.objects.link(ob_auto_camera)
ob_auto_camera.location = (101.028, -121.234, 127.522)
ob_auto_camera.rotation_euler = (1.09748, -7.21219e-08, 0.694738)
scene.camera = ob_auto_camera
bpy.context.view_layer.update()
